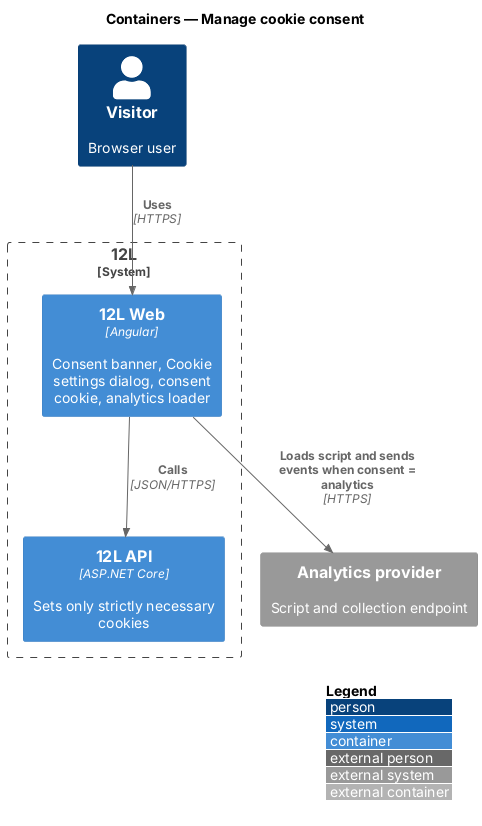

The diagram above was rendered by PlantUML. Its source (embedded in the PNG):
@startuml
!include <C4/C4_Container>
LAYOUT_WITH_LEGEND()
title Containers — Manage cookie consent

Person(visitor, "Visitor", "Browser user")
System_Boundary(twelvel, "12L") {
  Container(web, "12L Web", "Angular", "Consent banner, Cookie settings dialog, consent cookie, analytics loader")
  Container(api, "12L API", "ASP.NET Core", "Sets only strictly necessary cookies")
}
System_Ext(analytics, "Analytics provider", "Script and collection endpoint")

Rel(visitor, web, "Uses", "HTTPS")
Rel(web, api, "Calls", "JSON/HTTPS")
Rel(web, analytics, "Loads script and sends events when consent = analytics", "HTTPS")
@enduml